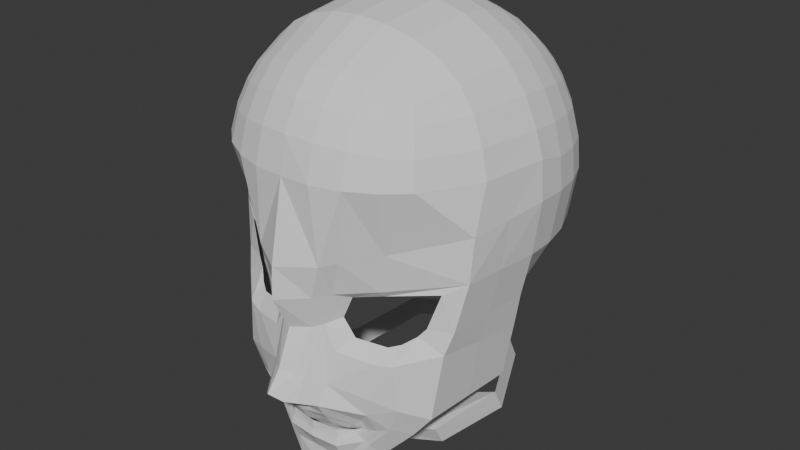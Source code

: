 # Source: Itadori_Backup_Back_Face.blend  (saved by Blender 5.0.119; exported with 4.5.12 LTS)
import bpy
from mathutils import Matrix  # noqa: F401  (used for matrix-valued properties, if any)

bpy.ops.wm.read_factory_settings(use_empty=True)
scene = bpy.context.scene
scene.name = 'Scene'

# ---- collections
col_reference = bpy.data.collections.new('Reference'); scene.collection.children.link(col_reference)
col_face = bpy.data.collections.new('Face'); scene.collection.children.link(col_face)

# ---- world
world_world = bpy.data.worlds.new('World'); scene.world = world_world
world_world.use_nodes = True; world_world.node_tree.nodes.clear()
_N = world_world.node_tree.nodes; _L = world_world.node_tree.links
n0 = _N.new('ShaderNodeOutputWorld'); n0.name = 'World Output'; n0.location = (200, 100)
n1 = _N.new('ShaderNodeBackground'); n1.name = 'Background'; n1.location = (-200, 100)
n1.inputs[0].default_value = (0.05088, 0.05088, 0.05088, 1.0)
_L.new(n1.outputs[0], n0.inputs[0])
n0.is_active_output = True
world_world.color = (0.05088, 0.05088, 0.05088)
world_world.sun_shadow_jitter_overblur = 0.0

# ---- meshes
me_cube = bpy.data.meshes.new('Cube')
me_cube.from_pydata([(0.1151, -0.09644, 0.2616), (0.1183, 0.1462, 0.01492), (0.1151, 0.1462, 0.2466), (0.09995, 0.1547, -0.006413), (0.07126, 0.1639, -0.02692), (0.03645, 0.1704, -0.03453), (0.0, 0.1728, -0.03736), (0.0, 0.1728, 0.2732), (0.03531, 0.1704, 0.2707), (0.06829, 0.1639, 0.2642), (0.09642, 0.1547, 0.2551), (0.1232, 0.1547, 0.2254), (0.1319, 0.1639, 0.1938), (0.138, 0.1704, 0.157), (0.1403, 0.1728, 0.1179), (0.1337, 0.1658, 0.05409), (0.1662, 0.02487, 0.001022), (0.1506, 0.06209, -0.0006631), (0.1418, 0.09685, 0.002113), (0.1294, 0.1265, 0.008278), (0.1232, 0.1265, 0.2566), (0.1319, 0.09685, 0.2678), (0.138, 0.06209, 0.2765), (0.1403, 0.02487, 0.2812), (0.1319, -0.0471, 0.2764), (0.1232, -0.105, 0.2426), (0.1319, -0.1141, 0.2139), (0.138, -0.1206, 0.1806), (0.09642, -0.105, 0.2705), (0.06829, -0.1141, 0.28), (0.03531, -0.1206, 0.2867), (0.0, -0.123, 0.2892), (0.0, 0.2177, 0.04093), (0.0, 0.2286, 0.1131), (0.0, 0.2251, 0.1572), (0.0, 0.2146, 0.1998), (0.0, 0.1971, 0.2391), (0.03766, 0.2144, 0.04239), (0.03916, 0.2251, 0.1134), (0.03858, 0.2216, 0.1568), (0.03728, 0.2113, 0.1987), (0.03593, 0.1942, 0.2374), (0.0736, 0.2046, 0.04598), (0.07669, 0.2146, 0.1143), (0.07553, 0.2113, 0.1561), (0.07278, 0.2017, 0.1963), (0.06975, 0.186, 0.2329), (0.1061, 0.1884, 0.05045), (0.111, 0.1971, 0.1158), (0.1092, 0.1942, 0.1559), (0.1048, 0.186, 0.1939), (0.0994, 0.173, 0.2276), (0.1552, 0.1367, 0.05566), (0.1634, 0.1418, 0.1205), (0.1607, 0.14, 0.16), (0.1529, 0.1353, 0.1973), (0.1405, 0.1296, 0.2302), (0.1705, 0.1024, 0.05625), (0.18, 0.1057, 0.1236), (0.1769, 0.1045, 0.1642), (0.1678, 0.1016, 0.203), (0.1529, 0.09838, 0.2381), (0.1799, 0.06456, 0.05739), (0.1899, 0.06615, 0.127), (0.1867, 0.06553, 0.1687), (0.1769, 0.06416, 0.2087), (0.1607, 0.06274, 0.2452), (0.184, 0.02487, 0.06011), (0.1933, 0.02487, 0.1305), (0.1899, 0.02487, 0.1806), (0.18, 0.02487, 0.2129), (0.1634, 0.02487, 0.2496), (0.1769, -0.05473, 0.1806), (0.1678, -0.05184, 0.2143), (0.1529, -0.04864, 0.248), (0.1092, -0.1445, 0.1806), (0.1048, -0.1363, 0.2169), (0.0994, -0.1232, 0.2468), (0.07553, -0.1616, 0.1806), (0.07278, -0.152, 0.221), (0.06975, -0.1363, 0.2532), (0.03858, -0.1719, 0.1806), (0.03728, -0.1616, 0.2245), (0.03593, -0.1445, 0.2582), (0.0, -0.173, 0.1804), (0.0, -0.1648, 0.2259), (0.0, -0.1474, 0.2601), (0.0, 0.1418, -0.05914), (0.04246, 0.14, -0.05587), (0.08, 0.1353, -0.04668), (0.1092, 0.1296, -0.02647), (0.0, 0.1057, -0.07278), (0.04784, 0.1045, -0.06924), (0.09123, 0.1016, -0.05893), (0.1211, 0.09838, -0.0381), (0.09811, 0.06416, -0.06421), (0.1281, 0.06274, -0.04362), (0.1596, 0.02487, -0.06104), (0.1622, 0.02487, -0.03689), (0.0994, 0.1296, 0.2755), (0.06975, 0.1353, 0.2889), (0.03593, 0.14, 0.2973), (0.0, 0.1418, 0.3002), (0.1048, 0.09838, 0.2907), (0.07278, 0.1016, 0.3069), (0.03728, 0.1045, 0.3167), (0.0, 0.1057, 0.32), (0.1092, 0.06274, 0.301), (0.07553, 0.06416, 0.3185), (0.03858, 0.06553, 0.3291), (0.0, 0.06615, 0.3326), (0.111, 0.02487, 0.306), (0.07669, 0.02487, 0.3238), (0.03916, 0.02487, 0.3344), (0.0, 0.02487, 0.338), (0.1048, -0.04864, 0.2986), (0.07278, -0.05184, 0.3145), (0.03728, -0.05473, 0.3242), (0.0, -0.05596, 0.3275), (0.0, -0.1435, -0.1572), (0.0, -0.1522, -0.1464), (0.03605, -0.1458, -0.1458), (0.05211, -0.1374, -0.1473), (0.06295, -0.1258, -0.1501), (0.05136, -0.1294, -0.1555), (0.03587, -0.1386, -0.1574), (0.0, -0.2084, -0.08022), (0.0, -0.172, -0.008522), (0.0, -0.1918, 0.07913), (0.0, -0.1941, 0.03795), (0.0, -0.1708, -0.1073), (0.0, -0.1462, -0.1786), (0.0, -0.09574, -0.2404), (0.1695, 0.02811, 0.000671), (0.1516, 0.0242, -0.1178), (0.03116, -0.09603, -0.2404), (0.1285, 1.614e-05, -0.1452), (0.162, 0.0283, -0.0464), (0.0, 0.1753, -0.1776), (0.0, -0.03653, -0.2497), (0.08398, -0.003093, -0.2389), (0.1196, 0.07186, -0.2134), (0.08398, 0.1474, -0.1874), (0.09139, -0.1147, 0.03807), (0.05671, -0.1299, 0.0311), (0.04438, -0.1317, 0.001355), (0.0607, -0.1304, -0.02063), (0.09842, -0.119, -0.02441), (0.1115, -0.1106, -0.01993), (0.1245, -0.09977, -0.009834), (0.1337, -0.09507, 0.001792), (0.1486, -0.08881, 0.04813), (0.09055, -0.1229, 0.04671), (0.04383, -0.1479, 0.03859), (0.03136, -0.1492, -0.004481), (0.04686, -0.1492, -0.03475), (0.09206, -0.1363, -0.04124), (0.1134, -0.129, -0.0391), (0.1559, -0.0924, -0.02655), (0.163, -0.08403, 0.001436), (0.1736, -0.07375, 0.06313), (0.02162, -0.1593, -0.006621), (0.03125, -0.166, 0.03818), (0.04451, -0.1674, 0.08197), (0.03699, -0.1611, -0.1199), (0.06955, -0.1335, -0.1307), (0.08735, -0.1261, -0.1422), (0.0, -0.1334, -0.2346), (0.0, -0.1604, -0.1199), (0.01347, -0.1983, -0.09085), (0.03735, -0.1693, -0.1036), (0.03715, -0.1431, -0.1786), (0.03763, -0.1288, -0.2346), (0.0, -0.1891, -0.09831), (0.02259, -0.1891, -0.09444), (0.01569, -0.1809, -0.06126), (0.02422, -0.1744, -0.06566), (0.04064, -0.1583, -0.07757), (0.0, -0.1906, -0.05563), (0.1477, -0.1019, -0.1122), (0.1253, -0.1053, -0.1419), (0.0, -0.1324, -0.2048), (0.03715, -0.1324, -0.2048), (0.1185, -0.127, -0.09838), (0.1037, -0.1239, -0.1346), (0.08723, -0.04346, -0.1896), (0.0849, -0.1134, -0.1863), (0.07316, -0.1251, -0.1713), (0.06858, -0.1259, -0.1667), (0.0, -0.1438, -0.1697), (0.07353, -0.1264, -0.1471), (0.03658, -0.154, -0.132), (0.05916, -0.1358, -0.1408), (0.0, -0.1588, -0.1313), (0.03665, -0.1402, -0.1691), (0.05926, -0.1285, -0.1599), (0.08216, -0.1385, -0.1147), (0.08767, -0.1408, -0.08838), (0.0, -0.1983, -0.09266), (0.1761, -0.07009, 0.1198), (0.1002, -0.1253, 0.09666), (0.06022, -0.1526, 0.08586), (0.0, 0.1633, -0.1419), (0.0, -0.04659, -0.2253), (0.08398, -0.01851, -0.2104), (0.1196, 0.05582, -0.1795), (0.08398, 0.1319, -0.1533), (0.0, -0.05774, -0.2194), (0.08447, -0.01844, -0.1948), (0.1135, 0.02494, -0.1644), (0.1847, -0.02261, 0.1252), (0.0, -0.1193, -0.2402), (0.0344, -0.1172, -0.2402), (0.1662, -0.02796, 0.001054), (0.159, -0.03205, -0.03647), (0.1269, -0.05264, -0.1435), (0.1497, -0.03887, -0.115), (0.08606, -0.07841, -0.1879), (0.1782, -0.02444, 0.06162), (0.0, -0.07178, -0.2275)], [], [(5, 37, 42, 4), (37, 38, 43, 42), (33, 34, 39, 38), (34, 35, 40, 39), (35, 36, 41, 40), (4, 42, 47, 3), (42, 43, 48, 47), (38, 39, 44, 43), (39, 40, 45, 44), (40, 41, 46, 45), (3, 47, 15, 1), (47, 48, 14, 15), (43, 44, 49, 48), (44, 45, 50, 49), (45, 46, 51, 50), (36, 7, 8, 41), (41, 8, 9, 46), (46, 9, 10, 51), (51, 10, 2, 11), (50, 51, 11, 12), (49, 50, 12, 13), (48, 49, 13, 14), (52, 53, 58, 57), (19, 52, 57, 18), (18, 57, 62, 17), (57, 58, 63, 62), (53, 54, 59, 58), (54, 55, 60, 59), (55, 56, 61, 60), (17, 62, 67, 16), (62, 63, 68, 67), (58, 59, 64, 63), (59, 60, 65, 64), (60, 61, 66, 65), (15, 52, 19, 1), (14, 53, 52, 15), (63, 64, 69, 68), (64, 65, 70, 69), (65, 66, 71, 70), (71, 74, 73, 70), (23, 24, 74, 71), (74, 25, 26, 73), (24, 0, 25, 74), (14, 13, 54, 53), (13, 12, 55, 54), (12, 11, 56, 55), (11, 2, 20, 56), (56, 20, 21, 61), (61, 21, 22, 66), (66, 22, 23, 71), (112, 116, 115, 111), (116, 29, 28, 115), (75, 76, 79, 78), (76, 77, 80, 79), (78, 79, 82, 81), (79, 80, 83, 82), (81, 82, 85, 84), (82, 83, 86, 85), (27, 26, 76, 75), (26, 25, 77, 76), (25, 0, 28, 77), (77, 28, 29, 80), (80, 29, 30, 83), (83, 30, 31, 86), (87, 88, 92, 91), (88, 89, 93, 92), (89, 90, 94, 93), (93, 94, 96, 95), (95, 96, 98, 97), (6, 5, 88, 87), (5, 4, 89, 88), (4, 3, 90, 89), (3, 1, 19, 90), (90, 19, 18, 94), (94, 18, 17, 96), (96, 17, 16, 98), (99, 100, 104, 103), (100, 101, 105, 104), (101, 102, 106, 105), (103, 104, 108, 107), (104, 105, 109, 108), (105, 106, 110, 109), (107, 108, 112, 111), (108, 109, 113, 112), (109, 110, 114, 113), (113, 117, 116, 112), (114, 118, 117, 113), (23, 111, 115, 24), (117, 30, 29, 116), (118, 31, 30, 117), (24, 115, 28, 0), (2, 10, 99, 20), (10, 9, 100, 99), (9, 8, 101, 100), (8, 7, 102, 101), (70, 73, 72, 69), (22, 107, 111, 23), (21, 103, 107, 22), (20, 99, 103, 21), (149, 148, 157, 158), (146, 145, 154, 155), (150, 149, 158, 159), (147, 146, 155, 156), (144, 143, 152, 153), (151, 150, 159, 160), (148, 147, 156, 157), (145, 144, 153, 154), (143, 151, 160, 152), (162, 161, 154, 153), (128, 129, 162, 163), (129, 127, 161, 162), (195, 188, 171, 194), (192, 191, 164, 165), (194, 171, 131, 189), (190, 192, 165, 166), (173, 198, 169, 174), (168, 130, 170, 164), (193, 168, 164, 191), (130, 173, 174, 170), (175, 176, 154, 161), (176, 174, 170, 177), (154, 176, 177, 155), (169, 174, 176, 175), (175, 178, 126, 169), (178, 175, 161, 127), (211, 167, 172, 212), (218, 213, 133, 67), (214, 213, 159, 158), (217, 186, 180, 215), (216, 214, 158, 179), (167, 181, 182, 172), (157, 183, 179, 158), (215, 180, 179, 216), (186, 187, 184, 180), (172, 182, 187, 186), (212, 172, 186, 217), (180, 184, 183, 179), (181, 131, 171, 182), (188, 166, 184, 187), (195, 124, 123, 190), (182, 171, 188, 187), (188, 195, 190, 166), (120, 193, 191, 121), (123, 122, 192, 190), (125, 194, 189, 119), (122, 121, 191, 192), (124, 195, 194, 125), (166, 165, 196, 184), (165, 164, 170, 196), (157, 156, 197, 183), (183, 184, 196, 197), (177, 170, 196, 197), (156, 155, 177, 197), (84, 128, 163, 81), (78, 201, 200, 75), (160, 199, 200, 152), (72, 27, 199, 210), (169, 198, 126), (152, 200, 201, 153), (210, 199, 160, 218), (163, 201, 78, 81), (200, 199, 27, 75), (153, 201, 163, 162), (142, 141, 205, 206), (140, 139, 203, 204), (138, 142, 206, 202), (141, 140, 204, 205), (208, 209, 205, 204), (203, 207, 208, 204), (32, 33, 38, 37), (68, 210, 218, 67), (69, 72, 210, 68), (135, 212, 217, 185), (136, 215, 216, 134), (134, 137, 214, 216), (185, 217, 215, 136), (137, 133, 213, 214), (160, 159, 213, 218), (132, 211, 212, 135), (73, 26, 27, 72), (185, 219, 132, 135), (185, 136, 209, 208), (208, 207, 219, 185), (6, 32, 37, 5)])
_uv = me_cube.uv_layers.new(name='UVMap')
_uv.uv.foreach_set('vector', [0.375, 0.4063, 0.4468, 0.4063, 0.4468, 0.4375, 0.375, 0.4375, 0.4468, 0.4063, 0.5, 0.4063, 0.5, 0.4375, 0.4468, 0.4375, 0.5, 0.375, 0.5312, 0.375, 0.5313, 0.4063, 0.5, 0.4063, 0.5312, 0.375, 0.5625, 0.375, 0.5625, 0.4063, 0.5313, 0.4063, 0.5625, 0.375, 0.5938, 0.375, 0.5938, 0.4063, 0.5625, 0.4063, 0.375, 0.4375, 0.4468, 0.4375, 0.4468, 0.4688, 0.375, 0.4688, 0.4468, 0.4375, 0.5, 0.4375, 0.5, 0.4688, 0.4468, 0.4688, 0.5, 0.4063, 0.5313, 0.4063, 0.5312, 0.4375, 0.5, 0.4375, 0.5313, 0.4063, 0.5625, 0.4063, 0.5625, 0.4375, 0.5312, 0.4375, 0.5625, 0.4063, 0.5938, 0.4063, 0.5938, 0.4375, 0.5625, 0.4375, 0.375, 0.4688, 0.4468, 0.4688, 0.4468, 0.5, 0.375, 0.5, 0.4468, 0.4688, 0.5, 0.4688, 0.5, 0.5, 0.4468, 0.5, 0.5, 0.4375, 0.5312, 0.4375, 0.5313, 0.4688, 0.5, 0.4688, 0.5312, 0.4375, 0.5625, 0.4375, 0.5625, 0.4688, 0.5313, 0.4688, 0.5625, 0.4375, 0.5938, 0.4375, 0.5938, 0.4687, 0.5625, 0.4688, 0.5938, 0.375, 0.625, 0.375, 0.625, 0.4063, 0.5938, 0.4063, 0.5938, 0.4063, 0.625, 0.4063, 0.625, 0.4375, 0.5938, 0.4375, 0.5938, 0.4375, 0.625, 0.4375, 0.625, 0.4688, 0.5938, 0.4687, 0.5938, 0.4687, 0.625, 0.4688, 0.625, 0.5, 0.5938, 0.5, 0.5625, 0.4688, 0.5938, 0.4687, 0.5938, 0.5, 0.5625, 0.5, 0.5313, 0.4688, 0.5625, 0.4688, 0.5625, 0.5, 0.5312, 0.5, 0.5, 0.4688, 0.5313, 0.4688, 0.5312, 0.5, 0.5, 0.5, 0.4468, 0.5313, 0.5, 0.5313, 0.5, 0.5625, 0.4468, 0.5625, 0.375, 0.5313, 0.4468, 0.5313, 0.4468, 0.5625, 0.375, 0.5625, 0.375, 0.5625, 0.4468, 0.5625, 0.4468, 0.5938, 0.375, 0.5938, 0.4468, 0.5625, 0.5, 0.5625, 0.5, 0.5938, 0.4468, 0.5938, 0.5, 0.5313, 0.5313, 0.5313, 0.5312, 0.5625, 0.5, 0.5625, 0.5313, 0.5313, 0.5625, 0.5313, 0.5625, 0.5625, 0.5312, 0.5625, 0.5625, 0.5313, 0.5938, 0.5313, 0.5938, 0.5625, 0.5625, 0.5625, 0.375, 0.5938, 0.4468, 0.5938, 0.4468, 0.625, 0.375, 0.625, 0.4468, 0.5938, 0.5, 0.5938, 0.5, 0.625, 0.4468, 0.625, 0.5, 0.5625, 0.5312, 0.5625, 0.5313, 0.5938, 0.5, 0.5938, 0.5312, 0.5625, 0.5625, 0.5625, 0.5625, 0.5938, 0.5313, 0.5938, 0.5625, 0.5625, 0.5938, 0.5625, 0.5938, 0.5938, 0.5625, 0.5938, 0.4468, 0.5, 0.4468, 0.5313, 0.375, 0.5313, 0.375, 0.5, 0.5, 0.5, 0.5, 0.5313, 0.4468, 0.5313, 0.4468, 0.5, 0.5, 0.5938, 0.5313, 0.5938, 0.5312, 0.625, 0.5, 0.625, 0.5313, 0.5938, 0.5625, 0.5938, 0.5625, 0.625, 0.5312, 0.625, 0.5625, 0.5938, 0.5938, 0.5938, 0.5938, 0.625, 0.5625, 0.625, 0.5938, 0.625, 0.5938, 0.6875, 0.5625, 0.6875, 0.5625, 0.625, 0.625, 0.625, 0.625, 0.6875, 0.5938, 0.6875, 0.5938, 0.625, 0.5938, 0.6875, 0.5938, 0.75, 0.5625, 0.75, 0.5625, 0.6875, 0.625, 0.6875, 0.625, 0.75, 0.5938, 0.75, 0.5938, 0.6875, 0.5, 0.5, 0.5312, 0.5, 0.5313, 0.5313, 0.5, 0.5313, 0.5312, 0.5, 0.5625, 0.5, 0.5625, 0.5313, 0.5313, 0.5313, 0.5625, 0.5, 0.5938, 0.5, 0.5938, 0.5313, 0.5625, 0.5313, 0.5938, 0.5, 0.625, 0.5, 0.625, 0.5313, 0.5938, 0.5313, 0.5938, 0.5313, 0.625, 0.5313, 0.625, 0.5625, 0.5938, 0.5625, 0.5938, 0.5625, 0.625, 0.5625, 0.625, 0.5938, 0.5938, 0.5938, 0.5938, 0.5938, 0.625, 0.5938, 0.625, 0.625, 0.5938, 0.625, 0.6875, 0.625, 0.6875, 0.6875, 0.6562, 0.6875, 0.6563, 0.625, 0.6875, 0.6875, 0.6875, 0.75, 0.6563, 0.75, 0.6562, 0.6875, 0.5313, 0.7813, 0.5625, 0.7812, 0.5625, 0.8125, 0.5312, 0.8125, 0.5625, 0.7812, 0.5938, 0.7812, 0.5938, 0.8125, 0.5625, 0.8125, 0.5312, 0.8125, 0.5625, 0.8125, 0.5625, 0.8438, 0.5313, 0.8438, 0.5625, 0.8125, 0.5938, 0.8125, 0.5938, 0.8438, 0.5625, 0.8438, 0.5313, 0.8438, 0.5625, 0.8438, 0.5625, 0.875, 0.5312, 0.875, 0.5625, 0.8438, 0.5938, 0.8438, 0.5938, 0.875, 0.5625, 0.875, 0.5312, 0.75, 0.5625, 0.75, 0.5625, 0.7812, 0.5313, 0.7813, 0.5625, 0.75, 0.5938, 0.75, 0.5938, 0.7812, 0.5625, 0.7812, 0.5938, 0.75, 0.625, 0.75, 0.625, 0.7813, 0.5938, 0.7812, 0.5938, 0.7812, 0.625, 0.7813, 0.625, 0.8125, 0.5938, 0.8125, 0.5938, 0.8125, 0.625, 0.8125, 0.625, 0.8438, 0.5938, 0.8438, 0.5938, 0.8438, 0.625, 0.8438, 0.625, 0.875, 0.5938, 0.875, 0.25, 0.5313, 0.2812, 0.5313, 0.2813, 0.5625, 0.25, 0.5625, 0.2812, 0.5313, 0.3125, 0.5313, 0.3125, 0.5625, 0.2813, 0.5625, 0.3125, 0.5313, 0.3438, 0.5313, 0.3438, 0.5625, 0.3125, 0.5625, 0.3125, 0.5625, 0.3438, 0.5625, 0.3438, 0.5938, 0.3125, 0.5938, 0.3125, 0.5938, 0.3438, 0.5938, 0.3438, 0.625, 0.3125, 0.625, 0.25, 0.5, 0.2813, 0.5, 0.2812, 0.5313, 0.25, 0.5313, 0.2813, 0.5, 0.3125, 0.5, 0.3125, 0.5313, 0.2812, 0.5313, 0.3125, 0.5, 0.3438, 0.5, 0.3438, 0.5313, 0.3125, 0.5313, 0.3438, 0.5, 0.375, 0.5, 0.375, 0.5313, 0.3438, 0.5313, 0.3438, 0.5313, 0.375, 0.5313, 0.375, 0.5625, 0.3438, 0.5625, 0.3438, 0.5625, 0.375, 0.5625, 0.375, 0.5938, 0.3438, 0.5938, 0.3438, 0.5938, 0.375, 0.5938, 0.375, 0.625, 0.3438, 0.625, 0.6562, 0.5313, 0.6875, 0.5313, 0.6875, 0.5625, 0.6563, 0.5625, 0.6875, 0.5313, 0.7188, 0.5313, 0.7188, 0.5625, 0.6875, 0.5625, 0.7188, 0.5313, 0.75, 0.5313, 0.75, 0.5625, 0.7188, 0.5625, 0.6563, 0.5625, 0.6875, 0.5625, 0.6875, 0.5938, 0.6563, 0.5938, 0.6875, 0.5625, 0.7188, 0.5625, 0.7187, 0.5938, 0.6875, 0.5938, 0.7188, 0.5625, 0.75, 0.5625, 0.75, 0.5938, 0.7187, 0.5938, 0.6563, 0.5938, 0.6875, 0.5938, 0.6875, 0.625, 0.6563, 0.625, 0.6875, 0.5938, 0.7187, 0.5938, 0.7188, 0.625, 0.6875, 0.625, 0.7187, 0.5938, 0.75, 0.5938, 0.75, 0.625, 0.7188, 0.625, 0.7188, 0.625, 0.7188, 0.6875, 0.6875, 0.6875, 0.6875, 0.625, 0.75, 0.625, 0.75, 0.6875, 0.7188, 0.6875, 0.7188, 0.625, 0.625, 0.625, 0.6563, 0.625, 0.6562, 0.6875, 0.625, 0.6875, 0.7188, 0.6875, 0.7188, 0.75, 0.6875, 0.75, 0.6875, 0.6875, 0.75, 0.6875, 0.75, 0.75, 0.7188, 0.75, 0.7188, 0.6875, 0.625, 0.6875, 0.6562, 0.6875, 0.6563, 0.75, 0.625, 0.75, 0.625, 0.5, 0.6563, 0.5, 0.6562, 0.5313, 0.625, 0.5313, 0.6563, 0.5, 0.6875, 0.5, 0.6875, 0.5313, 0.6562, 0.5313, 0.6875, 0.5, 0.7188, 0.5, 0.7188, 0.5313, 0.6875, 0.5313, 0.7188, 0.5, 0.75, 0.5, 0.75, 0.5313, 0.7188, 0.5313, 0.5625, 0.625, 0.5625, 0.6875, 0.5312, 0.6875, 0.5312, 0.625, 0.625, 0.5938, 0.6563, 0.5938, 0.6563, 0.625, 0.625, 0.625, 0.625, 0.5625, 0.6563, 0.5625, 0.6563, 0.5938, 0.625, 0.5938, 0.625, 0.5313, 0.6562, 0.5313, 0.6563, 0.5625, 0.625, 0.5625, 0.0, 0.0, 0.0, 0.0, 0.0, 0.0, 0.0, 0.0, 0.0, 0.0, 0.0, 0.0, 0.0, 0.0, 0.0, 0.0, 0.0, 0.0, 0.0, 0.0, 0.0, 0.0, 0.0, 0.0, 0.0, 0.0, 0.0, 0.0, 0.0, 0.0, 0.0, 0.0, 0.0, 0.0, 0.0, 0.0, 0.0, 0.0, 0.0, 0.0, 0.0, 0.0, 0.0, 0.0, 0.0, 0.0, 0.0, 0.0, 0.0, 0.0, 0.0, 0.0, 0.0, 0.0, 0.0, 0.0, 0.0, 0.0, 0.0, 0.0, 0.0, 0.0, 0.0, 0.0, 0.0, 0.0, 0.0, 0.0, 0.0, 0.0, 0.0, 0.0, 0.0, 0.0, 0.0, 0.0, 0.0, 0.0, 0.0, 0.0, 0.0, 0.0, 0.0, 0.0, 0.0, 0.0, 0.0, 0.0, 0.0, 0.0, 0.0, 0.0, 0.0, 0.0, 0.0, 0.0, 0.0, 0.0, 0.0, 0.0, 0.0, 0.0, 0.0, 0.0, 0.0, 0.0, 0.0, 0.0, 0.0, 0.0, 0.0, 0.0, 0.0, 0.0, 0.0, 0.0, 0.0, 0.0, 0.0, 0.0, 0.0, 0.0, 0.0, 0.0, 0.0, 0.0, 0.0, 0.0, 0.0, 0.0, 0.0, 0.0, 0.0, 0.0, 0.0, 0.0, 0.0, 0.0, 0.0, 0.0, 0.0, 0.0, 0.0, 0.0, 0.0, 0.0, 0.0, 0.0, 0.0, 0.0, 0.0, 0.0, 0.0, 0.0, 0.0, 0.0, 0.0, 0.0, 0.0, 0.0, 0.0, 0.0, 0.0, 0.0, 0.0, 0.0, 0.0, 0.0, 0.0, 0.0, 0.0, 0.0, 0.0, 0.0, 0.0, 0.0, 0.0, 0.0, 0.0, 0.0, 0.0, 0.0, 0.0, 0.0, 0.0, 0.0, 0.0, 0.0, 0.0, 0.0, 0.0, 0.0, 0.0, 0.0, 0.0, 0.0, 0.0, 0.0, 0.0, 0.0, 0.0, 0.0, 0.0, 0.0, 0.0, 0.0, 0.0, 0.0, 0.0, 0.0, 0.0, 0.0, 0.0, 0.0, 0.0, 0.0, 0.0, 0.0, 0.0, 0.0, 0.0, 0.0, 0.0, 0.0, 0.0, 0.0, 0.0, 0.0, 0.0, 0.0, 0.0, 0.0, 0.0, 0.0, 0.0, 0.0, 0.0, 0.0, 0.0, 0.0, 0.0, 0.0, 0.0, 0.0, 0.0, 0.0, 0.0, 0.0, 0.0, 0.0, 0.0, 0.0, 0.0, 0.0, 0.0, 0.0, 0.0, 0.0, 0.0, 0.0, 0.0, 0.0, 0.0, 0.0, 0.0, 0.0, 0.0, 0.0, 0.0, 0.0, 0.0, 0.0, 0.0, 0.0, 0.0, 0.0, 0.0, 0.0, 0.0, 0.0, 0.0, 0.0, 0.0, 0.0, 0.0, 0.0, 0.0, 0.0, 0.0, 0.0, 0.0, 0.0, 0.0, 0.0, 0.0, 0.0, 0.0, 0.0, 0.0, 0.0, 0.0, 0.0, 0.0, 0.0, 0.0, 0.0, 0.0, 0.0, 0.0, 0.0, 0.0, 0.0, 0.0, 0.0, 0.0, 0.0, 0.0, 0.0, 0.0, 0.0, 0.0, 0.0, 0.0, 0.0, 0.0, 0.0, 0.0, 0.0, 0.0, 0.0, 0.0, 0.0, 0.0, 0.0, 0.0, 0.0, 0.0, 0.0, 0.0, 0.0, 0.0, 0.0, 0.0, 0.0, 0.0, 0.0, 0.0, 0.0, 0.0, 0.0, 0.0, 0.0, 0.0, 0.0, 0.0, 0.0, 0.0, 0.0, 0.0, 0.0, 0.0, 0.0, 0.0, 0.0, 0.0, 0.0, 0.0, 0.0, 0.0, 0.0, 0.0, 0.0, 0.0, 0.0, 0.0, 0.0, 0.0, 0.0, 0.0, 0.0, 0.0, 0.0, 0.0, 0.0, 0.0, 0.0, 0.0, 0.0, 0.0, 0.0, 0.0, 0.0, 0.0, 0.0, 0.0, 0.0, 0.0, 0.0, 0.0, 0.0, 0.0, 0.0, 0.0, 0.0, 0.0, 0.0, 0.0, 0.0, 0.0, 0.0, 0.0, 0.0, 0.0, 0.0, 0.0, 0.0, 0.0, 0.0, 0.0, 0.0, 0.0, 0.0, 0.0, 0.0, 0.0, 0.0, 0.0, 0.0, 0.0, 0.0, 0.0, 0.0, 0.0, 0.0, 0.0, 0.0, 0.0, 0.0, 0.0, 0.0, 0.0, 0.0, 0.0, 0.0, 0.0, 0.0, 0.0, 0.0, 0.0, 0.0, 0.0, 0.0, 0.0, 0.0, 0.0, 0.0, 0.0, 0.0, 0.0, 0.0, 0.0, 0.0, 0.0, 0.0, 0.0, 0.0, 0.0, 0.0, 0.0, 0.0, 0.0, 0.0, 0.0, 0.0, 0.0, 0.0, 0.0, 0.0, 0.0, 0.0, 0.0, 0.0, 0.0, 0.0, 0.0, 0.0, 0.0, 0.0, 0.0, 0.0, 0.0, 0.0, 0.0, 0.0, 0.0, 0.0, 0.0, 0.0, 0.0, 0.0, 0.0, 0.0, 0.0, 0.0, 0.0, 0.0, 0.0, 0.0, 0.0, 0.0, 0.0, 0.0, 0.0, 0.0, 0.0, 0.0, 0.0, 0.0, 0.0, 0.0, 0.0, 0.0, 0.0, 0.0, 0.0, 0.0, 0.0, 0.0, 0.0, 0.0, 0.0, 0.0, 0.0, 0.0, 0.0, 0.0, 0.0, 0.0, 0.0, 0.0, 0.0, 0.0, 0.0, 0.0, 0.0, 0.0, 0.0, 0.0, 0.0, 0.0, 0.0, 0.0, 0.0, 0.0, 0.0, 0.0, 0.0, 0.0, 0.4468, 0.375, 0.5, 0.375, 0.5, 0.4063, 0.4468, 0.4063, 0.0, 0.0, 0.0, 0.0, 0.0, 0.0, 0.0, 0.0, 0.0, 0.0, 0.0, 0.0, 0.0, 0.0, 0.0, 0.0, 0.0, 0.0, 0.0, 0.0, 0.0, 0.0, 0.0, 0.0, 0.0, 0.0, 0.0, 0.0, 0.0, 0.0, 0.0, 0.0, 0.0, 0.0, 0.0, 0.0, 0.0, 0.0, 0.0, 0.0, 0.0, 0.0, 0.0, 0.0, 0.0, 0.0, 0.0, 0.0, 0.0, 0.0, 0.0, 0.0, 0.0, 0.0, 0.0, 0.0, 0.0, 0.0, 0.0, 0.0, 0.0, 0.0, 0.0, 0.0, 0.0, 0.0, 0.0, 0.0, 0.0, 0.0, 0.0, 0.0, 0.5625, 0.6875, 0.5625, 0.75, 0.5312, 0.75, 0.5312, 0.6875, 0.0, 0.0, 0.0, 0.0, 0.0, 0.0, 0.0, 0.0, 0.0, 0.0, 0.0, 0.0, 0.0, 0.0, 0.0, 0.0, 0.0, 0.0, 0.0, 0.0, 0.0, 0.0, 0.0, 0.0, 0.375, 0.375, 0.4468, 0.375, 0.4468, 0.4063, 0.375, 0.4063])
me_cube.update()

# ---- objects
ob_front_ref = bpy.data.objects.new('Front_REF', None)
ob_side_ref = bpy.data.objects.new('Side_REF', None)
ob_cube = bpy.data.objects.new('Cube', me_cube)

# ---- transforms, parenting, visibility, modifiers, constraints
ob_front_ref.location = (-0.8972, 3.05, 1.0)
ob_front_ref.rotation_euler = (7.854, -1.571, 0.0)
ob_front_ref.empty_display_type = 'IMAGE'
ob_front_ref.empty_display_size = 5.0
ob_front_ref.empty_image_depth = 'FRONT'
ob_front_ref.show_empty_image_perspective = False
ob_front_ref.show_empty_image_only_axis_aligned = True
ob_front_ref.use_empty_image_alpha = True
ob_front_ref.empty_image_side = 'FRONT'
ob_front_ref.color = (1.0, 1.0, 1.0, 0.1923)
ob_front_ref.hide_select = True
ob_side_ref.location = (-2.897, -0.05167, 1.0)
ob_side_ref.rotation_euler = (3.142, -1.571, 0.0)
ob_side_ref.empty_display_type = 'IMAGE'
ob_side_ref.empty_display_size = 5.0
ob_side_ref.show_empty_image_perspective = False
ob_side_ref.show_empty_image_only_axis_aligned = True
ob_side_ref.use_empty_image_alpha = True
ob_side_ref.color = (1.0, 1.0, 1.0, 0.5)
ob_cube.location = (0.0, 0.01565, 0.009525)
ob_cube.scale = (0.9939, 1.074, 0.9939)
_m = ob_cube.modifiers.new('Mirror', 'MIRROR')
_m.use_clip = True

# ---- collection membership
col_reference.objects.link(ob_front_ref)
col_reference.objects.link(ob_side_ref)
col_face.objects.link(ob_cube)

# ---- scene / render settings (as saved in the file)
scene.frame_start = 1; scene.frame_end = 250; scene.frame_set(124)
scene.render.engine = 'BLENDER_EEVEE_NEXT'
scene.render.bake_bias = 0.0
scene.render.bake_samples = 0
scene.cycles.sampling_pattern = 'TABULATED_SOBOL'
scene.eevee.use_volume_custom_range = False
bpy.context.view_layer.update()

# ---- added for rendering (the .blend has no active camera and no usable light): camera, sun
cam_auto = bpy.data.cameras.new('AutoCamera')
cam_auto.lens = 50.0
cam_auto.sensor_width = 36.0
cam_auto.clip_end = 1000.0
ob_auto_camera = bpy.data.objects.new('AutoCamera', cam_auto)
scene.collection.objects.link(ob_auto_camera)
ob_auto_camera.location = (0.779032, -0.908345, 0.676619)
ob_auto_camera.rotation_euler = (1.09748, -7.21219e-08, 0.694738)
scene.camera = ob_auto_camera
light_auto_sun = bpy.data.lights.new('AutoSun', 'SUN')
light_auto_sun.energy = 3.0
light_auto_sun.angle = 0.0523599
ob_auto_sun = bpy.data.objects.new('AutoSun', light_auto_sun)
scene.collection.objects.link(ob_auto_sun)
ob_auto_sun.rotation_euler = (0.872665, 0.174533, 0.523599)
bpy.context.view_layer.update()
